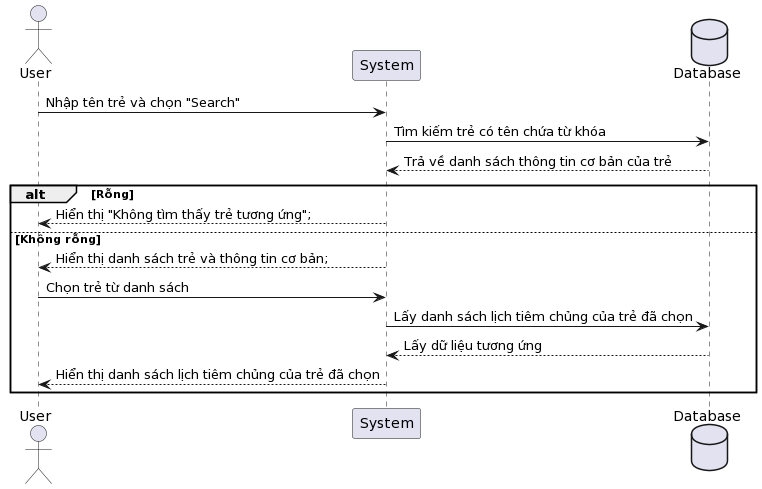

The diagram above was rendered by PlantUML. Its source (embedded in the PNG):
@startuml
actor User
participant "System" as System
database Database

User -> System: Nhập tên trẻ và chọn "Search"

System -> Database: Tìm kiếm trẻ có tên chứa từ khóa

Database --> System: Trả về danh sách thông tin cơ bản của trẻ

alt Rỗng
    System --> User :Hiển thị "Không tìm thấy trẻ tương ứng";
else Không rỗng
    System --> User :Hiển thị danh sách trẻ và thông tin cơ bản;
    User -> System: Chọn trẻ từ danh sách
    System -> Database: Lấy danh sách lịch tiêm chủng của trẻ đã chọn
    Database --> System: Lấy dữ liệu tương ứng
    System --> User: Hiển thị danh sách lịch tiêm chủng của trẻ đã chọn
end
@enduml